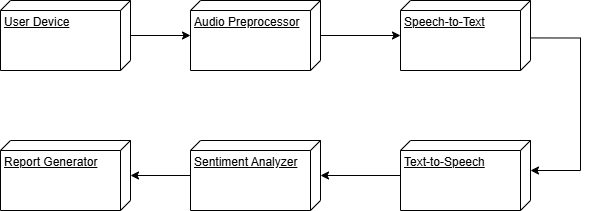

The diagram above was exported from draw.io. Its source (the exported page's mxGraphModel, read from the mxfile embedded in the PNG):
<mxGraphModel dx="880" dy="512" grid="1" gridSize="10" guides="1" tooltips="1" connect="1" arrows="1" fold="1" page="1" pageScale="1" pageWidth="850" pageHeight="1100" math="0" shadow="0">
  <root>
    <mxCell id="0" />
    <mxCell id="1" parent="0" />
    <mxCell id="iuryT5q5MnI4tvZ5NqwE-4" value="" style="edgeStyle=orthogonalEdgeStyle;rounded=0;orthogonalLoop=1;jettySize=auto;html=1;" edge="1" parent="1" source="iuryT5q5MnI4tvZ5NqwE-1" target="iuryT5q5MnI4tvZ5NqwE-3">
      <mxGeometry relative="1" as="geometry" />
    </mxCell>
    <mxCell id="iuryT5q5MnI4tvZ5NqwE-1" value="User Device" style="verticalAlign=top;align=left;spacingTop=8;spacingLeft=2;spacingRight=12;shape=cube;size=10;direction=south;fontStyle=4;html=1;whiteSpace=wrap;" vertex="1" parent="1">
      <mxGeometry x="170" y="120" width="130" height="70" as="geometry" />
    </mxCell>
    <mxCell id="iuryT5q5MnI4tvZ5NqwE-6" value="" style="edgeStyle=orthogonalEdgeStyle;rounded=0;orthogonalLoop=1;jettySize=auto;html=1;" edge="1" parent="1" source="iuryT5q5MnI4tvZ5NqwE-3" target="iuryT5q5MnI4tvZ5NqwE-5">
      <mxGeometry relative="1" as="geometry" />
    </mxCell>
    <mxCell id="iuryT5q5MnI4tvZ5NqwE-3" value="Audio Preprocessor" style="verticalAlign=top;align=left;spacingTop=8;spacingLeft=2;spacingRight=12;shape=cube;size=10;direction=south;fontStyle=4;html=1;whiteSpace=wrap;" vertex="1" parent="1">
      <mxGeometry x="360" y="120" width="130" height="70" as="geometry" />
    </mxCell>
    <mxCell id="iuryT5q5MnI4tvZ5NqwE-9" value="" style="rounded=0;orthogonalLoop=1;jettySize=auto;html=1;entryX=0;entryY=0;entryDx=30;entryDy=0;entryPerimeter=0;edgeStyle=orthogonalEdgeStyle;exitX=0.535;exitY=-0.007;exitDx=0;exitDy=0;exitPerimeter=0;" edge="1" parent="1" source="iuryT5q5MnI4tvZ5NqwE-5" target="iuryT5q5MnI4tvZ5NqwE-8">
      <mxGeometry relative="1" as="geometry">
        <mxPoint x="703" y="157" as="sourcePoint" />
        <Array as="points">
          <mxPoint x="750" y="158" />
          <mxPoint x="750" y="290" />
        </Array>
      </mxGeometry>
    </mxCell>
    <mxCell id="iuryT5q5MnI4tvZ5NqwE-5" value="Speech-to-Text" style="verticalAlign=top;align=left;spacingTop=8;spacingLeft=2;spacingRight=12;shape=cube;size=10;direction=south;fontStyle=4;html=1;whiteSpace=wrap;" vertex="1" parent="1">
      <mxGeometry x="570" y="120" width="130" height="70" as="geometry" />
    </mxCell>
    <mxCell id="iuryT5q5MnI4tvZ5NqwE-14" value="" style="edgeStyle=orthogonalEdgeStyle;rounded=0;orthogonalLoop=1;jettySize=auto;html=1;" edge="1" parent="1" source="iuryT5q5MnI4tvZ5NqwE-8" target="iuryT5q5MnI4tvZ5NqwE-13">
      <mxGeometry relative="1" as="geometry" />
    </mxCell>
    <mxCell id="iuryT5q5MnI4tvZ5NqwE-8" value="Text-to-Speech" style="verticalAlign=top;align=left;spacingTop=8;spacingLeft=2;spacingRight=12;shape=cube;size=10;direction=south;fontStyle=4;html=1;whiteSpace=wrap;" vertex="1" parent="1">
      <mxGeometry x="570" y="260" width="130" height="70" as="geometry" />
    </mxCell>
    <mxCell id="iuryT5q5MnI4tvZ5NqwE-16" value="" style="edgeStyle=orthogonalEdgeStyle;rounded=0;orthogonalLoop=1;jettySize=auto;html=1;" edge="1" parent="1" source="iuryT5q5MnI4tvZ5NqwE-13" target="iuryT5q5MnI4tvZ5NqwE-15">
      <mxGeometry relative="1" as="geometry" />
    </mxCell>
    <mxCell id="iuryT5q5MnI4tvZ5NqwE-13" value="Sentiment Analyzer" style="verticalAlign=top;align=left;spacingTop=8;spacingLeft=2;spacingRight=12;shape=cube;size=10;direction=south;fontStyle=4;html=1;whiteSpace=wrap;" vertex="1" parent="1">
      <mxGeometry x="360" y="260" width="130" height="70" as="geometry" />
    </mxCell>
    <mxCell id="iuryT5q5MnI4tvZ5NqwE-15" value="Report Generator" style="verticalAlign=top;align=left;spacingTop=8;spacingLeft=2;spacingRight=12;shape=cube;size=10;direction=south;fontStyle=4;html=1;whiteSpace=wrap;" vertex="1" parent="1">
      <mxGeometry x="170" y="260" width="130" height="70" as="geometry" />
    </mxCell>
  </root>
</mxGraphModel>